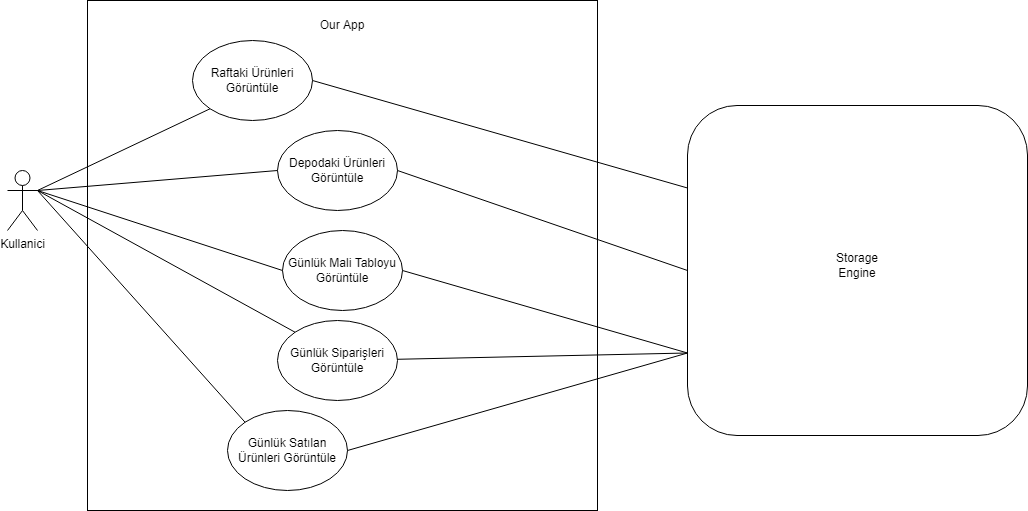

The diagram above was exported from draw.io. Its source (the exported page's mxGraphModel, read from the mxfile embedded in the PNG):
<mxGraphModel dx="1447" dy="1484" grid="1" gridSize="10" guides="1" tooltips="1" connect="1" arrows="1" fold="1" page="1" pageScale="1" pageWidth="1100" pageHeight="850" math="0" shadow="0">
  <root>
    <mxCell id="0" />
    <mxCell id="1" parent="0" />
    <mxCell id="TUwOAzESKDV2RbBMYoN2-1" value="Kullanici" style="shape=umlActor;verticalLabelPosition=bottom;verticalAlign=top;html=1;" vertex="1" parent="1">
      <mxGeometry x="210" y="150" width="30" height="60" as="geometry" />
    </mxCell>
    <mxCell id="TUwOAzESKDV2RbBMYoN2-4" value="" style="whiteSpace=wrap;html=1;aspect=fixed;" vertex="1" parent="1">
      <mxGeometry x="290" y="-20" width="510" height="510" as="geometry" />
    </mxCell>
    <mxCell id="TUwOAzESKDV2RbBMYoN2-5" value="Our App" style="text;html=1;strokeColor=none;fillColor=none;align=center;verticalAlign=middle;whiteSpace=wrap;rounded=0;" vertex="1" parent="1">
      <mxGeometry x="515" y="-10" width="60" height="30" as="geometry" />
    </mxCell>
    <mxCell id="TUwOAzESKDV2RbBMYoN2-6" value="Depodaki Ürünleri&lt;br&gt;Görüntüle" style="ellipse;whiteSpace=wrap;html=1;" vertex="1" parent="1">
      <mxGeometry x="480" y="110" width="120" height="80" as="geometry" />
    </mxCell>
    <mxCell id="TUwOAzESKDV2RbBMYoN2-7" value="Günlük Mali Tabloyu&lt;br&gt;Görüntüle" style="ellipse;whiteSpace=wrap;html=1;" vertex="1" parent="1">
      <mxGeometry x="485" y="210" width="120" height="80" as="geometry" />
    </mxCell>
    <mxCell id="TUwOAzESKDV2RbBMYoN2-8" value="Günlük Satılan Ürünleri Görüntüle" style="ellipse;whiteSpace=wrap;html=1;" vertex="1" parent="1">
      <mxGeometry x="430" y="390" width="120" height="80" as="geometry" />
    </mxCell>
    <mxCell id="TUwOAzESKDV2RbBMYoN2-9" value="Günlük Siparişleri Görüntüle" style="ellipse;whiteSpace=wrap;html=1;" vertex="1" parent="1">
      <mxGeometry x="480" y="300" width="120" height="80" as="geometry" />
    </mxCell>
    <mxCell id="TUwOAzESKDV2RbBMYoN2-10" value="Raftaki Ürünleri Görüntüle" style="ellipse;whiteSpace=wrap;html=1;" vertex="1" parent="1">
      <mxGeometry x="395" y="20" width="120" height="80" as="geometry" />
    </mxCell>
    <mxCell id="TUwOAzESKDV2RbBMYoN2-11" value="" style="endArrow=none;html=1;rounded=0;exitX=1;exitY=0.3333333333333333;exitDx=0;exitDy=0;exitPerimeter=0;entryX=0;entryY=0;entryDx=0;entryDy=0;" edge="1" parent="1" source="TUwOAzESKDV2RbBMYoN2-1" target="TUwOAzESKDV2RbBMYoN2-8">
      <mxGeometry width="50" height="50" relative="1" as="geometry">
        <mxPoint x="520" y="330" as="sourcePoint" />
        <mxPoint x="570" y="280" as="targetPoint" />
      </mxGeometry>
    </mxCell>
    <mxCell id="TUwOAzESKDV2RbBMYoN2-12" value="" style="endArrow=none;html=1;rounded=0;exitX=1;exitY=0.3333333333333333;exitDx=0;exitDy=0;exitPerimeter=0;entryX=0;entryY=0;entryDx=0;entryDy=0;" edge="1" parent="1" source="TUwOAzESKDV2RbBMYoN2-1" target="TUwOAzESKDV2RbBMYoN2-9">
      <mxGeometry width="50" height="50" relative="1" as="geometry">
        <mxPoint x="520" y="330" as="sourcePoint" />
        <mxPoint x="570" y="280" as="targetPoint" />
      </mxGeometry>
    </mxCell>
    <mxCell id="TUwOAzESKDV2RbBMYoN2-13" value="" style="endArrow=none;html=1;rounded=0;exitX=1;exitY=0.3333333333333333;exitDx=0;exitDy=0;exitPerimeter=0;entryX=0;entryY=0.5;entryDx=0;entryDy=0;" edge="1" parent="1" source="TUwOAzESKDV2RbBMYoN2-1" target="TUwOAzESKDV2RbBMYoN2-7">
      <mxGeometry width="50" height="50" relative="1" as="geometry">
        <mxPoint x="520" y="330" as="sourcePoint" />
        <mxPoint x="570" y="280" as="targetPoint" />
      </mxGeometry>
    </mxCell>
    <mxCell id="TUwOAzESKDV2RbBMYoN2-14" value="" style="endArrow=none;html=1;rounded=0;exitX=1;exitY=0.3333333333333333;exitDx=0;exitDy=0;exitPerimeter=0;entryX=0;entryY=0.5;entryDx=0;entryDy=0;" edge="1" parent="1" source="TUwOAzESKDV2RbBMYoN2-1" target="TUwOAzESKDV2RbBMYoN2-6">
      <mxGeometry width="50" height="50" relative="1" as="geometry">
        <mxPoint x="520" y="330" as="sourcePoint" />
        <mxPoint x="570" y="280" as="targetPoint" />
      </mxGeometry>
    </mxCell>
    <mxCell id="TUwOAzESKDV2RbBMYoN2-15" value="" style="endArrow=none;html=1;rounded=0;exitX=1;exitY=0.3333333333333333;exitDx=0;exitDy=0;exitPerimeter=0;entryX=0;entryY=1;entryDx=0;entryDy=0;" edge="1" parent="1" source="TUwOAzESKDV2RbBMYoN2-1" target="TUwOAzESKDV2RbBMYoN2-10">
      <mxGeometry width="50" height="50" relative="1" as="geometry">
        <mxPoint x="520" y="330" as="sourcePoint" />
        <mxPoint x="570" y="280" as="targetPoint" />
      </mxGeometry>
    </mxCell>
    <mxCell id="TUwOAzESKDV2RbBMYoN2-16" value="" style="rounded=1;whiteSpace=wrap;html=1;" vertex="1" parent="1">
      <mxGeometry x="890" y="85" width="340" height="330" as="geometry" />
    </mxCell>
    <mxCell id="TUwOAzESKDV2RbBMYoN2-17" value="Storage Engine" style="text;html=1;strokeColor=none;fillColor=none;align=center;verticalAlign=middle;whiteSpace=wrap;rounded=0;" vertex="1" parent="1">
      <mxGeometry x="1030" y="230" width="60" height="30" as="geometry" />
    </mxCell>
    <mxCell id="TUwOAzESKDV2RbBMYoN2-18" value="" style="endArrow=none;html=1;rounded=0;exitX=1;exitY=0.5;exitDx=0;exitDy=0;entryX=0;entryY=0.75;entryDx=0;entryDy=0;" edge="1" parent="1" source="TUwOAzESKDV2RbBMYoN2-8" target="TUwOAzESKDV2RbBMYoN2-16">
      <mxGeometry width="50" height="50" relative="1" as="geometry">
        <mxPoint x="760" y="260" as="sourcePoint" />
        <mxPoint x="810" y="210" as="targetPoint" />
      </mxGeometry>
    </mxCell>
    <mxCell id="TUwOAzESKDV2RbBMYoN2-19" value="" style="endArrow=none;html=1;rounded=0;entryX=0;entryY=0.75;entryDx=0;entryDy=0;" edge="1" parent="1" source="TUwOAzESKDV2RbBMYoN2-9" target="TUwOAzESKDV2RbBMYoN2-16">
      <mxGeometry width="50" height="50" relative="1" as="geometry">
        <mxPoint x="760" y="260" as="sourcePoint" />
        <mxPoint x="810" y="210" as="targetPoint" />
      </mxGeometry>
    </mxCell>
    <mxCell id="TUwOAzESKDV2RbBMYoN2-20" value="" style="endArrow=none;html=1;rounded=0;exitX=1;exitY=0.5;exitDx=0;exitDy=0;entryX=0;entryY=0.75;entryDx=0;entryDy=0;" edge="1" parent="1" source="TUwOAzESKDV2RbBMYoN2-7" target="TUwOAzESKDV2RbBMYoN2-16">
      <mxGeometry width="50" height="50" relative="1" as="geometry">
        <mxPoint x="760" y="260" as="sourcePoint" />
        <mxPoint x="810" y="210" as="targetPoint" />
      </mxGeometry>
    </mxCell>
    <mxCell id="TUwOAzESKDV2RbBMYoN2-21" value="" style="endArrow=none;html=1;rounded=0;exitX=1;exitY=0.5;exitDx=0;exitDy=0;entryX=0;entryY=0.5;entryDx=0;entryDy=0;" edge="1" parent="1" source="TUwOAzESKDV2RbBMYoN2-6" target="TUwOAzESKDV2RbBMYoN2-16">
      <mxGeometry width="50" height="50" relative="1" as="geometry">
        <mxPoint x="760" y="260" as="sourcePoint" />
        <mxPoint x="810" y="210" as="targetPoint" />
      </mxGeometry>
    </mxCell>
    <mxCell id="TUwOAzESKDV2RbBMYoN2-22" value="" style="endArrow=none;html=1;rounded=0;exitX=1;exitY=0.5;exitDx=0;exitDy=0;entryX=0;entryY=0.25;entryDx=0;entryDy=0;" edge="1" parent="1" source="TUwOAzESKDV2RbBMYoN2-10" target="TUwOAzESKDV2RbBMYoN2-16">
      <mxGeometry width="50" height="50" relative="1" as="geometry">
        <mxPoint x="760" y="260" as="sourcePoint" />
        <mxPoint x="810" y="210" as="targetPoint" />
      </mxGeometry>
    </mxCell>
  </root>
</mxGraphModel>